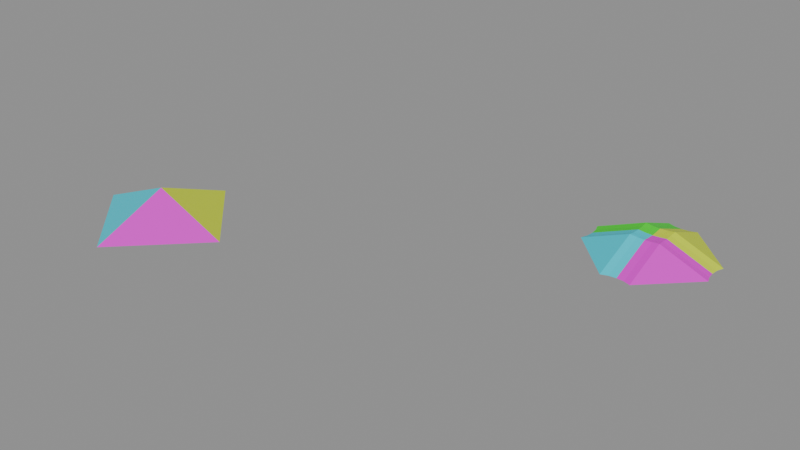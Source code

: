 # Source: Pyramid4_test_7.blend  (saved by Blender 5.2.42; exported with 4.5.12 LTS)
import bpy
from mathutils import Matrix  # noqa: F401  (used for matrix-valued properties, if any)

bpy.ops.wm.read_factory_settings(use_empty=True)
scene = bpy.context.scene
scene.name = 'Scene'

# ---- materials (node trees are filled in below, after node groups)
mat_orange = bpy.data.materials.new('orange')
mat_pink = bpy.data.materials.new('pink')
mat_yellow = bpy.data.materials.new('yellow')
mat_green = bpy.data.materials.new('green')
mat_cyan = bpy.data.materials.new('cyan')

# ---- node groups
ng_geometry_nodes_001 = bpy.data.node_groups.new('Geometry Nodes.001', 'GeometryNodeTree')
_s = ng_geometry_nodes_001.interface.new_socket(name='Geometry', in_out='OUTPUT', socket_type='NodeSocketGeometry')
_s = ng_geometry_nodes_001.interface.new_socket(name='Geometry', in_out='INPUT', socket_type='NodeSocketGeometry')
ng_geometry_nodes_001.is_modifier = True
_N = ng_geometry_nodes_001.nodes; _L = ng_geometry_nodes_001.links
n0 = _N.new('NodeGroupInput'); n0.name = 'Group Input'; n0.location = (-331, 155)
n1 = _N.new('NodeGroupOutput'); n1.name = 'Group Output'; n1.location = (200, 0)
n2 = _N.new('NodeUndefined'); n2.name = 'Mesh Bevel'; n2.location = (-80, 100)
n2.inputs[7].default_value = 0.1
n2.inputs[8].default_value = False
n2.inputs[9].default_value = 0.0
n2.inputs[10].default_value = 4
n2.inputs[11].default_value = 0.15
n3 = _N.new('ShaderNodeValue'); n3.name = 'Value'; n3.location = (-252, -4)
n3.outputs[0].default_value = 0.2
n4 = _N.new('GeometryNodeInputNamedAttribute'); n4.name = 'Named Attribute'; n4.location = (-458, 46)
n4.inputs[0].default_value = 'bevel_weight_edge'
_L.new(n2.outputs[0], n1.inputs[0])
_L.new(n0.outputs[0], n2.inputs[0])
_L.new(n4.outputs[0], n2.inputs[1])
_L.new(n3.outputs[0], n2.inputs[3])
_L.new(n3.outputs[0], n2.inputs[4])
_L.new(n3.outputs[0], n2.inputs[5])
_L.new(n3.outputs[0], n2.inputs[6])
n1.is_active_output = True

# ---- material node trees
mat_orange.use_nodes = True; mat_orange.node_tree.nodes.clear()
_N = mat_orange.node_tree.nodes; _L = mat_orange.node_tree.links
n0 = _N.new('ShaderNodeBsdfPrincipled'); n0.name = 'Principled BSDF'; n0.location = (-200, 100)
n0.inputs[0].default_value = (0.8, 0.2276, 0.001771, 1.0)
n1 = _N.new('ShaderNodeOutputMaterial'); n1.name = 'Material Output'; n1.location = (200, 100)
_L.new(n0.outputs[0], n1.inputs[0])
n1.is_active_output = True
mat_pink.use_nodes = True; mat_pink.node_tree.nodes.clear()
_N = mat_pink.node_tree.nodes; _L = mat_pink.node_tree.links
n0 = _N.new('ShaderNodeBsdfPrincipled'); n0.name = 'Principled BSDF'; n0.location = (-200, 100)
n0.inputs[0].default_value = (0.8, 0.00197, 0.7071, 1.0)
n1 = _N.new('ShaderNodeOutputMaterial'); n1.name = 'Material Output'; n1.location = (200, 100)
_L.new(n0.outputs[0], n1.inputs[0])
n1.is_active_output = True
mat_yellow.use_nodes = True; mat_yellow.node_tree.nodes.clear()
_N = mat_yellow.node_tree.nodes; _L = mat_yellow.node_tree.links
n0 = _N.new('ShaderNodeBsdfPrincipled'); n0.name = 'Principled BSDF'; n0.location = (-200, 100)
n0.inputs[0].default_value = (0.6476, 0.8, 0.008507, 1.0)
n1 = _N.new('ShaderNodeOutputMaterial'); n1.name = 'Material Output'; n1.location = (200, 100)
_L.new(n0.outputs[0], n1.inputs[0])
n1.is_active_output = True
mat_green.use_nodes = True; mat_green.node_tree.nodes.clear()
_N = mat_green.node_tree.nodes; _L = mat_green.node_tree.links
n0 = _N.new('ShaderNodeBsdfPrincipled'); n0.name = 'Principled BSDF'; n0.location = (-200, 100)
n0.inputs[0].default_value = (0.01644, 0.8, 0.001224, 1.0)
n1 = _N.new('ShaderNodeOutputMaterial'); n1.name = 'Material Output'; n1.location = (200, 100)
_L.new(n0.outputs[0], n1.inputs[0])
n1.is_active_output = True
mat_cyan.use_nodes = True; mat_cyan.node_tree.nodes.clear()
_N = mat_cyan.node_tree.nodes; _L = mat_cyan.node_tree.links
n0 = _N.new('ShaderNodeBsdfPrincipled'); n0.name = 'Principled BSDF'; n0.location = (-200, 100)
n0.inputs[0].default_value = (0.0006095, 0.6552, 0.8, 1.0)
n1 = _N.new('ShaderNodeOutputMaterial'); n1.name = 'Material Output'; n1.location = (200, 100)
_L.new(n0.outputs[0], n1.inputs[0])
n1.is_active_output = True

# ---- meshes
me_test_object = bpy.data.meshes.new('test_object')
me_test_object.from_pydata([(0.0, 1.0, -0.2027), (0.0, 0.0, 0.2027), (1.0, -4.371e-08, -0.2027), (-8.742e-08, -1.0, -0.2027), (-1.0, 1.192e-08, -0.2027)], [], [(3, 1, 4), (0, 1, 2), (4, 1, 0), (2, 1, 3), (0, 2, 3, 4)])
me_test_object.polygons.foreach_set('material_index', [4, 2, 3, 1, 0])
_uv = me_test_object.uv_layers.new(name='UVMap')
_uv.uv.foreach_set('vector', [0.5, 0.9644, 9.989e-05, 0.9999, 0.03556, 0.5, 0.5, 0.03556, 0.9999, 0.0001, 0.9644, 0.5, 0.03556, 0.5, 9.994e-05, 9.996e-05, 0.5, 0.03556, 0.9644, 0.5, 0.9999, 0.9999, 0.5, 0.9644, 0.5, 0.03556, 0.9644, 0.5, 0.5, 0.9644, 0.03556, 0.5])
me_test_object.materials.append(mat_orange)
me_test_object.materials.append(mat_pink)
me_test_object.materials.append(mat_yellow)
me_test_object.materials.append(mat_green)
me_test_object.materials.append(mat_cyan)
me_test_object.update()
me_modifier_object = bpy.data.meshes.new('modifier_object')
me_modifier_object.from_pydata([(0.0, 1.0, -0.2027), (0.0, 0.0, 0.2027), (1.0, -4.371e-08, -0.2027), (-8.742e-08, -1.0, -0.2027), (-1.0, 1.192e-08, -0.2027)], [], [(3, 1, 4), (0, 1, 2), (4, 1, 0), (2, 1, 3), (0, 2, 3, 4)])
me_modifier_object.polygons.foreach_set('material_index', [4, 2, 3, 1, 0])
_uv = me_modifier_object.uv_layers.new(name='UVMap')
_uv.uv.foreach_set('vector', [0.5, 0.9644, 9.989e-05, 0.9999, 0.03556, 0.5, 0.5, 0.03556, 0.9999, 0.0001, 0.9644, 0.5, 0.03556, 0.5, 9.994e-05, 9.996e-05, 0.5, 0.03556, 0.9644, 0.5, 0.9999, 0.9999, 0.5, 0.9644, 0.5, 0.03556, 0.9644, 0.5, 0.5, 0.9644, 0.03556, 0.5])
me_modifier_object.materials.append(mat_orange)
me_modifier_object.materials.append(mat_pink)
me_modifier_object.materials.append(mat_yellow)
me_modifier_object.materials.append(mat_green)
me_modifier_object.materials.append(mat_cyan)
me_modifier_object.update()
me_test_object_001 = bpy.data.meshes.new('test_object.001')
me_test_object_001.from_pydata([(-0.1872, 0.8128, -0.2027), (0.1872, 0.8128, -0.2027), (-0.09634, 0.7796, -0.2027), (0.0, 0.7706, -0.2027), (0.09634, 0.7796, -0.2027), (-0.1872, 0.1872, 0.0509), (-0.1872, -0.1872, 0.0509), (0.1872, -0.1872, 0.0509), (0.1872, 0.1872, 0.0509), (-0.1825, 0.09634, 0.03933), (-0.1813, 4.903e-09, 0.03621), (-0.09634, 0.1825, 0.03933), (-0.09163, 0.09163, 0.03127), (-0.09063, 0.0, 0.02636), (-1.33e-08, -3.734e-09, 0.02144), (-0.09634, -0.1825, 0.03933), (-3.674e-09, -0.1813, 0.03621), (-0.1825, -0.09634, 0.03933), (-0.09163, -0.09163, 0.03127), (-7.451e-09, -0.09063, 0.02636), (0.1825, -0.09634, 0.03933), (0.1813, -2.046e-08, 0.03621), (0.09634, -0.1825, 0.03933), (0.09163, -0.09163, 0.03127), (0.09063, -1.118e-08, 0.02636), (0.09634, 0.1825, 0.03933), (-1.49e-08, 0.1813, 0.03621), (0.1825, 0.09634, 0.03933), (0.09163, 0.09163, 0.03127), (-1.118e-08, 0.09063, 0.02636), (0.8128, 0.1872, -0.2027), (0.8128, -0.1872, -0.2027), (0.7796, 0.09634, -0.2027), (0.7706, -2.879e-08, -0.2027), (0.7796, -0.09634, -0.2027), (0.1872, -0.8128, -0.2027), (-0.1872, -0.8128, -0.2027), (0.09634, -0.7796, -0.2027), (-5.758e-08, -0.7706, -0.2027), (-0.09634, -0.7796, -0.2027), (-0.8128, -0.1872, -0.2027), (-0.8128, 0.1872, -0.2027), (-0.7796, -0.09634, -0.2027), (-0.7706, 4.171e-08, -0.2027), (-0.7796, 0.09634, -0.2027)], [], [(5, 9, 12, 11), (9, 10, 13, 12), (11, 12, 29, 26), (12, 13, 14, 29), (6, 15, 18, 17), (15, 16, 19, 18), (17, 18, 13, 10), (18, 19, 14, 13), (7, 20, 23, 22), (20, 21, 24, 23), (22, 23, 19, 16), (23, 24, 14, 19), (8, 25, 28, 27), (25, 26, 29, 28), (27, 28, 24, 21), (28, 29, 14, 24), (5, 41, 44, 9), (9, 44, 43, 10), (10, 43, 42, 17), (17, 42, 40, 6), (6, 36, 39, 15), (15, 39, 38, 16), (16, 38, 37, 22), (22, 37, 35, 7), (0, 5, 11, 2), (2, 11, 26, 3), (3, 26, 25, 4), (4, 25, 8, 1), (7, 31, 34, 20), (20, 34, 33, 21), (21, 33, 32, 27), (27, 32, 30, 8), (1, 8, 30), (41, 5, 0), (0, 2, 3, 4, 1, 30, 32, 33, 34, 31, 35, 37, 38, 39, 36, 40, 42, 43, 44, 41), (36, 6, 40), (31, 7, 35)])
me_test_object_001.polygons.foreach_set('material_index', [3, 3, 3, 3, 4, 4, 4, 4, 1, 1, 1, 1, 2, 2, 2, 2, 3, 3, 4, 4, 4, 4, 1, 1, 3, 3, 2, 2, 1, 1, 2, 2, 2, 3, 0, 4, 1])
_uv = me_test_object_001.uv_layers.new(name='UVMap')
_uv.uv.foreach_set('vector', [0.1003, 0.1003, 0.06295, 0.103, 0.06502, 0.06502, 0.103, 0.06295, 0.06295, 0.103, 0.007675, 0.1069, 0.005037, 0.0697, 0.06502, 0.06502, 0.103, 0.06295, 0.06502, 0.06502, 0.0697, 0.005037, 0.1069, 0.007675, 0.06502, 0.06502, 0.005037, 0.0697, 0.002338, 0.03165, 0.0697, 0.005037, 0.1003, 0.8997, 0.103, 0.937, 0.06502, 0.935, 0.06295, 0.897, 0.103, 0.937, 0.1069, 0.9923, 0.0697, 0.995, 0.06502, 0.935, 0.06295, 0.897, 0.06502, 0.935, 0.005037, 0.9303, 0.007675, 0.8931, 0.06502, 0.935, 0.0697, 0.995, 0.03165, 0.9977, 0.005037, 0.9303, 0.8997, 0.8997, 0.937, 0.897, 0.935, 0.935, 0.897, 0.937, 0.937, 0.897, 0.9923, 0.8931, 0.995, 0.9303, 0.935, 0.935, 0.897, 0.937, 0.935, 0.935, 0.9303, 0.995, 0.8931, 0.9923, 0.935, 0.935, 0.995, 0.9303, 0.9977, 0.9684, 0.9303, 0.995, 0.8997, 0.1003, 0.897, 0.06295, 0.935, 0.06502, 0.937, 0.103, 0.897, 0.06295, 0.8931, 0.007675, 0.9303, 0.005037, 0.935, 0.06502, 0.937, 0.103, 0.935, 0.06502, 0.995, 0.0697, 0.9923, 0.1069, 0.935, 0.06502, 0.9303, 0.005037, 0.9684, 0.002338, 0.995, 0.0697, 0.1003, 0.1003, 0.1225, 0.413, 0.1021, 0.4194, 0.06295, 0.103, 0.06295, 0.103, 0.1021, 0.4194, 0.06642, 0.5, 0.007675, 0.1069, 0.007675, 0.8931, 0.06642, 0.5, 0.1021, 0.5806, 0.06295, 0.897, 0.06295, 0.897, 0.1021, 0.5806, 0.1225, 0.587, 0.1003, 0.8997, 0.1003, 0.8997, 0.413, 0.8775, 0.4194, 0.8979, 0.103, 0.937, 0.103, 0.937, 0.4194, 0.8979, 0.5, 0.9336, 0.1069, 0.9923, 0.8931, 0.9923, 0.5, 0.9336, 0.5806, 0.8979, 0.897, 0.937, 0.897, 0.937, 0.5806, 0.8979, 0.587, 0.8775, 0.8997, 0.8997, 0.413, 0.1225, 0.1003, 0.1003, 0.103, 0.06295, 0.4194, 0.1021, 0.4194, 0.1021, 0.103, 0.06295, 0.1069, 0.007675, 0.5, 0.06642, 0.5, 0.06642, 0.8931, 0.007675, 0.897, 0.06295, 0.5806, 0.1021, 0.5806, 0.1021, 0.897, 0.06295, 0.8997, 0.1003, 0.587, 0.1225, 0.8997, 0.8997, 0.8775, 0.587, 0.8979, 0.5806, 0.937, 0.897, 0.937, 0.897, 0.8979, 0.5806, 0.9336, 0.5, 0.9923, 0.8931, 0.9923, 0.1069, 0.9336, 0.5, 0.8979, 0.4194, 0.937, 0.103, 0.937, 0.103, 0.8979, 0.4194, 0.8775, 0.413, 0.8997, 0.1003, 0.587, 0.1225, 0.8997, 0.1003, 0.8775, 0.413, 0.1225, 0.413, 0.1003, 0.1003, 0.413, 0.1225, 0.413, 0.1225, 0.4194, 0.1021, 0.5, 0.06642, 0.5806, 0.1021, 0.587, 0.1225, 0.8775, 0.413, 0.8979, 0.4194, 0.9336, 0.5, 0.8979, 0.5806, 0.8775, 0.587, 0.587, 0.8775, 0.5806, 0.8979, 0.5, 0.9336, 0.4194, 0.8979, 0.413, 0.8775, 0.1225, 0.587, 0.1021, 0.5806, 0.06642, 0.5, 0.1021, 0.4194, 0.1225, 0.413, 0.413, 0.8775, 0.1003, 0.8997, 0.1225, 0.587, 0.8775, 0.587, 0.8997, 0.8997, 0.587, 0.8775])
me_test_object_001.materials.append(mat_orange)
me_test_object_001.materials.append(mat_pink)
me_test_object_001.materials.append(mat_yellow)
me_test_object_001.materials.append(mat_green)
me_test_object_001.materials.append(mat_cyan)
me_test_object_001.update()

# ---- objects
ob_test_object = bpy.data.objects.new('test_object', me_test_object)
ob_modifier_object = bpy.data.objects.new('modifier_object', me_modifier_object)
ob_expected_object = bpy.data.objects.new('expected_object', me_test_object_001)

# ---- transforms, parenting, visibility, modifiers, constraints
ob_test_object.location = (0.0, 0.0, 0.0)
_m = ob_test_object.modifiers.new('GeometryNodes', 'NODES')
_m.node_group = ng_geometry_nodes_001
ob_modifier_object.location = (-5.0, 0.0, 0.0)
_m = ob_modifier_object.modifiers.new('Bevel', 'BEVEL')
_m.width = 0.2
_m.width_pct = 0.2
_m.segments = 4
_m.limit_method = 'WEIGHT'
_m.use_clamp_overlap = False
_m.profile = 0.15
_m.loop_slide = False
ob_expected_object.location = (0.0, 3.0, 0.0)

# ---- collection membership
scene.collection.objects.link(ob_test_object)
scene.collection.objects.link(ob_modifier_object)
scene.collection.objects.link(ob_expected_object)

# ---- scene / render settings (as saved in the file)
scene.frame_start = 1; scene.frame_end = 250; scene.frame_set(1)
scene.render.engine = 'BLENDER_EEVEE_NEXT'
scene.render.bake_bias = 0.0
scene.render.bake_samples = 0
scene.cycles.sampling_pattern = 'TABULATED_SOBOL'
scene.eevee.use_volume_custom_range = False
scene.eevee.fast_gi_thickness_far = 0.0
bpy.context.view_layer.update()

# ---- added for rendering (the .blend has no active camera and no usable light): camera, sun + grey world if the file has none
cam_auto = bpy.data.cameras.new('AutoCamera')
cam_auto.lens = 50.0
cam_auto.sensor_width = 36.0
cam_auto.clip_end = 1000.0
ob_auto_camera = bpy.data.objects.new('AutoCamera', cam_auto)
scene.collection.objects.link(ob_auto_camera)
ob_auto_camera.location = (4.97991, -7.4759, 5.90803)
ob_auto_camera.rotation_euler = (1.09748, -7.21219e-08, 0.694738)
scene.camera = ob_auto_camera
light_auto_sun = bpy.data.lights.new('AutoSun', 'SUN')
light_auto_sun.energy = 3.0
light_auto_sun.angle = 0.0523599
ob_auto_sun = bpy.data.objects.new('AutoSun', light_auto_sun)
scene.collection.objects.link(ob_auto_sun)
ob_auto_sun.rotation_euler = (0.872665, 0.174533, 0.523599)
if scene.world is None:
    world_auto = bpy.data.worlds.new('AutoWorld')
    world_auto.color = (0.3, 0.3, 0.3)
    scene.world = world_auto
bpy.context.view_layer.update()
